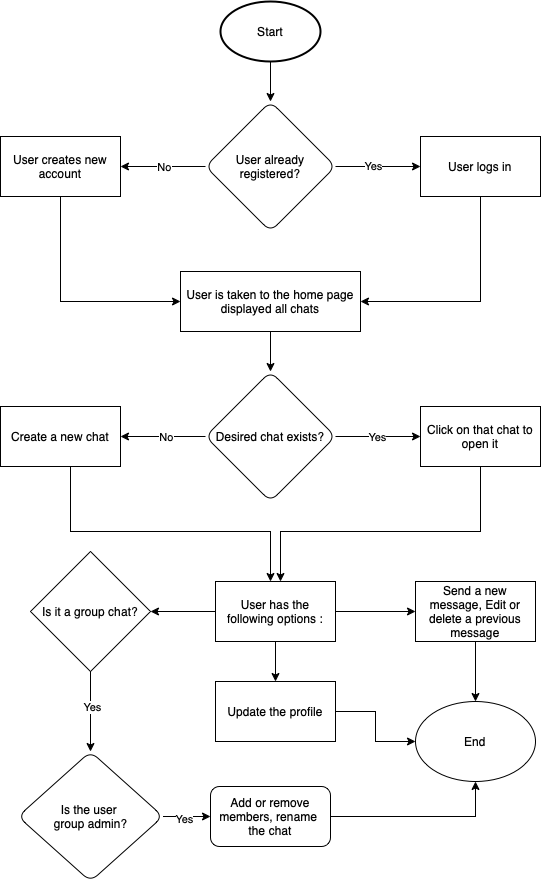

The diagram above was exported from draw.io. Its source (the exported page's mxGraphModel, read from the mxfile embedded in the PNG):
<mxGraphModel dx="1026" dy="633" grid="1" gridSize="10" guides="1" tooltips="1" connect="1" arrows="1" fold="1" page="1" pageScale="1" pageWidth="850" pageHeight="1100" math="0" shadow="0">
  <root>
    <mxCell id="0" />
    <mxCell id="1" parent="0" />
    <mxCell id="H-5_EXfBfVsjKfVF76zg-5" value="" style="edgeStyle=orthogonalEdgeStyle;rounded=0;orthogonalLoop=1;jettySize=auto;html=1;" edge="1" parent="1" source="H-5_EXfBfVsjKfVF76zg-3" target="H-5_EXfBfVsjKfVF76zg-4">
      <mxGeometry relative="1" as="geometry" />
    </mxCell>
    <mxCell id="H-5_EXfBfVsjKfVF76zg-3" value="Start" style="strokeWidth=2;html=1;shape=mxgraph.flowchart.start_1;whiteSpace=wrap;rounded=1;glass=0;" vertex="1" parent="1">
      <mxGeometry x="350" y="30" width="100" height="60" as="geometry" />
    </mxCell>
    <mxCell id="H-5_EXfBfVsjKfVF76zg-8" value="" style="edgeStyle=orthogonalEdgeStyle;rounded=0;orthogonalLoop=1;jettySize=auto;html=1;" edge="1" parent="1" source="H-5_EXfBfVsjKfVF76zg-4" target="H-5_EXfBfVsjKfVF76zg-6">
      <mxGeometry relative="1" as="geometry" />
    </mxCell>
    <mxCell id="H-5_EXfBfVsjKfVF76zg-12" value="Yes" style="edgeLabel;html=1;align=center;verticalAlign=middle;resizable=0;points=[];" vertex="1" connectable="0" parent="H-5_EXfBfVsjKfVF76zg-8">
      <mxGeometry x="-0.1294" y="1" relative="1" as="geometry">
        <mxPoint as="offset" />
      </mxGeometry>
    </mxCell>
    <mxCell id="H-5_EXfBfVsjKfVF76zg-9" value="" style="edgeStyle=orthogonalEdgeStyle;rounded=0;orthogonalLoop=1;jettySize=auto;html=1;" edge="1" parent="1" source="H-5_EXfBfVsjKfVF76zg-4" target="H-5_EXfBfVsjKfVF76zg-7">
      <mxGeometry relative="1" as="geometry" />
    </mxCell>
    <mxCell id="H-5_EXfBfVsjKfVF76zg-11" value="No" style="edgeLabel;html=1;align=center;verticalAlign=middle;resizable=0;points=[];" vertex="1" connectable="0" parent="H-5_EXfBfVsjKfVF76zg-9">
      <mxGeometry x="-0.0118" relative="1" as="geometry">
        <mxPoint as="offset" />
      </mxGeometry>
    </mxCell>
    <mxCell id="H-5_EXfBfVsjKfVF76zg-4" value="User already registered?" style="rhombus;whiteSpace=wrap;html=1;rounded=1;glass=0;" vertex="1" parent="1">
      <mxGeometry x="335" y="130" width="130" height="130" as="geometry" />
    </mxCell>
    <mxCell id="H-5_EXfBfVsjKfVF76zg-15" style="edgeStyle=orthogonalEdgeStyle;rounded=0;orthogonalLoop=1;jettySize=auto;html=1;entryX=1;entryY=0.5;entryDx=0;entryDy=0;" edge="1" parent="1" source="H-5_EXfBfVsjKfVF76zg-6" target="H-5_EXfBfVsjKfVF76zg-13">
      <mxGeometry relative="1" as="geometry">
        <mxPoint x="610" y="330" as="targetPoint" />
        <Array as="points">
          <mxPoint x="610" y="330" />
        </Array>
      </mxGeometry>
    </mxCell>
    <mxCell id="H-5_EXfBfVsjKfVF76zg-6" value="User logs in" style="rounded=0;whiteSpace=wrap;html=1;glass=0;" vertex="1" parent="1">
      <mxGeometry x="550" y="165" width="120" height="60" as="geometry" />
    </mxCell>
    <mxCell id="H-5_EXfBfVsjKfVF76zg-16" style="edgeStyle=orthogonalEdgeStyle;rounded=0;orthogonalLoop=1;jettySize=auto;html=1;entryX=0;entryY=0.5;entryDx=0;entryDy=0;" edge="1" parent="1" source="H-5_EXfBfVsjKfVF76zg-7" target="H-5_EXfBfVsjKfVF76zg-13">
      <mxGeometry relative="1" as="geometry">
        <Array as="points">
          <mxPoint x="190" y="330" />
        </Array>
      </mxGeometry>
    </mxCell>
    <mxCell id="H-5_EXfBfVsjKfVF76zg-7" value="User creates new account" style="rounded=0;whiteSpace=wrap;html=1;glass=0;" vertex="1" parent="1">
      <mxGeometry x="130" y="165" width="120" height="60" as="geometry" />
    </mxCell>
    <mxCell id="H-5_EXfBfVsjKfVF76zg-18" value="" style="edgeStyle=orthogonalEdgeStyle;rounded=0;orthogonalLoop=1;jettySize=auto;html=1;" edge="1" parent="1" source="H-5_EXfBfVsjKfVF76zg-13">
      <mxGeometry relative="1" as="geometry">
        <mxPoint x="400" y="400" as="targetPoint" />
      </mxGeometry>
    </mxCell>
    <mxCell id="H-5_EXfBfVsjKfVF76zg-13" value="User is taken to the home page displayed all chats" style="rounded=0;whiteSpace=wrap;html=1;glass=0;" vertex="1" parent="1">
      <mxGeometry x="310" y="300" width="180" height="60" as="geometry" />
    </mxCell>
    <mxCell id="H-5_EXfBfVsjKfVF76zg-22" value="" style="edgeStyle=orthogonalEdgeStyle;rounded=0;orthogonalLoop=1;jettySize=auto;html=1;" edge="1" parent="1" source="H-5_EXfBfVsjKfVF76zg-19" target="H-5_EXfBfVsjKfVF76zg-21">
      <mxGeometry relative="1" as="geometry" />
    </mxCell>
    <mxCell id="H-5_EXfBfVsjKfVF76zg-26" value="No" style="edgeLabel;html=1;align=center;verticalAlign=middle;resizable=0;points=[];" vertex="1" connectable="0" parent="H-5_EXfBfVsjKfVF76zg-22">
      <mxGeometry x="-0.0588" relative="1" as="geometry">
        <mxPoint as="offset" />
      </mxGeometry>
    </mxCell>
    <mxCell id="H-5_EXfBfVsjKfVF76zg-23" value="" style="edgeStyle=orthogonalEdgeStyle;rounded=0;orthogonalLoop=1;jettySize=auto;html=1;" edge="1" parent="1" source="H-5_EXfBfVsjKfVF76zg-19" target="H-5_EXfBfVsjKfVF76zg-20">
      <mxGeometry relative="1" as="geometry" />
    </mxCell>
    <mxCell id="H-5_EXfBfVsjKfVF76zg-27" value="Yes" style="edgeLabel;html=1;align=center;verticalAlign=middle;resizable=0;points=[];" vertex="1" connectable="0" parent="H-5_EXfBfVsjKfVF76zg-23">
      <mxGeometry x="-0.0353" relative="1" as="geometry">
        <mxPoint as="offset" />
      </mxGeometry>
    </mxCell>
    <mxCell id="H-5_EXfBfVsjKfVF76zg-19" value="Desired chat exists?" style="rhombus;whiteSpace=wrap;html=1;rounded=1;glass=0;" vertex="1" parent="1">
      <mxGeometry x="335" y="400" width="130" height="130" as="geometry" />
    </mxCell>
    <mxCell id="H-5_EXfBfVsjKfVF76zg-29" style="edgeStyle=orthogonalEdgeStyle;rounded=0;orthogonalLoop=1;jettySize=auto;html=1;" edge="1" parent="1" source="H-5_EXfBfVsjKfVF76zg-20">
      <mxGeometry relative="1" as="geometry">
        <mxPoint x="410" y="610" as="targetPoint" />
        <Array as="points">
          <mxPoint x="610" y="560" />
          <mxPoint x="410" y="560" />
        </Array>
      </mxGeometry>
    </mxCell>
    <mxCell id="H-5_EXfBfVsjKfVF76zg-20" value="Click on that chat to open it" style="rounded=0;whiteSpace=wrap;html=1;glass=0;" vertex="1" parent="1">
      <mxGeometry x="550" y="435" width="120" height="60" as="geometry" />
    </mxCell>
    <mxCell id="H-5_EXfBfVsjKfVF76zg-28" style="edgeStyle=orthogonalEdgeStyle;rounded=0;orthogonalLoop=1;jettySize=auto;html=1;" edge="1" parent="1" source="H-5_EXfBfVsjKfVF76zg-21">
      <mxGeometry relative="1" as="geometry">
        <mxPoint x="400" y="610" as="targetPoint" />
        <Array as="points">
          <mxPoint x="200" y="560" />
          <mxPoint x="400" y="560" />
        </Array>
      </mxGeometry>
    </mxCell>
    <mxCell id="H-5_EXfBfVsjKfVF76zg-21" value="Create a new chat" style="rounded=0;whiteSpace=wrap;html=1;glass=0;" vertex="1" parent="1">
      <mxGeometry x="130" y="435" width="120" height="60" as="geometry" />
    </mxCell>
    <mxCell id="H-5_EXfBfVsjKfVF76zg-33" value="" style="edgeStyle=orthogonalEdgeStyle;rounded=0;orthogonalLoop=1;jettySize=auto;html=1;" edge="1" parent="1" source="H-5_EXfBfVsjKfVF76zg-31" target="H-5_EXfBfVsjKfVF76zg-32">
      <mxGeometry relative="1" as="geometry" />
    </mxCell>
    <mxCell id="H-5_EXfBfVsjKfVF76zg-35" value="" style="edgeStyle=orthogonalEdgeStyle;rounded=0;orthogonalLoop=1;jettySize=auto;html=1;" edge="1" parent="1" source="H-5_EXfBfVsjKfVF76zg-31" target="H-5_EXfBfVsjKfVF76zg-34">
      <mxGeometry relative="1" as="geometry" />
    </mxCell>
    <mxCell id="H-5_EXfBfVsjKfVF76zg-45" value="" style="edgeStyle=orthogonalEdgeStyle;rounded=0;orthogonalLoop=1;jettySize=auto;html=1;" edge="1" parent="1" source="H-5_EXfBfVsjKfVF76zg-31" target="H-5_EXfBfVsjKfVF76zg-44">
      <mxGeometry relative="1" as="geometry" />
    </mxCell>
    <mxCell id="H-5_EXfBfVsjKfVF76zg-31" value="User has the following options :" style="rounded=0;whiteSpace=wrap;html=1;glass=0;" vertex="1" parent="1">
      <mxGeometry x="345" y="610" width="120" height="60" as="geometry" />
    </mxCell>
    <mxCell id="H-5_EXfBfVsjKfVF76zg-47" value="" style="edgeStyle=orthogonalEdgeStyle;rounded=0;orthogonalLoop=1;jettySize=auto;html=1;" edge="1" parent="1" source="H-5_EXfBfVsjKfVF76zg-32" target="H-5_EXfBfVsjKfVF76zg-46">
      <mxGeometry relative="1" as="geometry" />
    </mxCell>
    <mxCell id="H-5_EXfBfVsjKfVF76zg-32" value="Send a new message, Edit or delete a previous message" style="whiteSpace=wrap;html=1;rounded=0;glass=0;" vertex="1" parent="1">
      <mxGeometry x="545" y="610" width="120" height="60" as="geometry" />
    </mxCell>
    <mxCell id="H-5_EXfBfVsjKfVF76zg-37" value="" style="edgeStyle=orthogonalEdgeStyle;rounded=0;orthogonalLoop=1;jettySize=auto;html=1;" edge="1" parent="1" source="H-5_EXfBfVsjKfVF76zg-34">
      <mxGeometry relative="1" as="geometry">
        <mxPoint x="220" y="780" as="targetPoint" />
      </mxGeometry>
    </mxCell>
    <mxCell id="H-5_EXfBfVsjKfVF76zg-38" value="Yes" style="edgeLabel;html=1;align=center;verticalAlign=middle;resizable=0;points=[];" vertex="1" connectable="0" parent="H-5_EXfBfVsjKfVF76zg-37">
      <mxGeometry x="-0.125" y="1" relative="1" as="geometry">
        <mxPoint as="offset" />
      </mxGeometry>
    </mxCell>
    <mxCell id="H-5_EXfBfVsjKfVF76zg-34" value="Is it a group chat?" style="rhombus;whiteSpace=wrap;html=1;rounded=0;glass=0;" vertex="1" parent="1">
      <mxGeometry x="160" y="580" width="120" height="120" as="geometry" />
    </mxCell>
    <mxCell id="H-5_EXfBfVsjKfVF76zg-41" value="" style="edgeStyle=orthogonalEdgeStyle;rounded=0;orthogonalLoop=1;jettySize=auto;html=1;" edge="1" parent="1" source="H-5_EXfBfVsjKfVF76zg-39" target="H-5_EXfBfVsjKfVF76zg-40">
      <mxGeometry relative="1" as="geometry" />
    </mxCell>
    <mxCell id="H-5_EXfBfVsjKfVF76zg-42" value="Yes" style="edgeLabel;html=1;align=center;verticalAlign=middle;resizable=0;points=[];" vertex="1" connectable="0" parent="H-5_EXfBfVsjKfVF76zg-41">
      <mxGeometry x="-0.1027" y="-2" relative="1" as="geometry">
        <mxPoint as="offset" />
      </mxGeometry>
    </mxCell>
    <mxCell id="H-5_EXfBfVsjKfVF76zg-39" value="Is the user &lt;br&gt;group admin?" style="rhombus;whiteSpace=wrap;html=1;rounded=1;glass=0;" vertex="1" parent="1">
      <mxGeometry x="147.5" y="780" width="145" height="130" as="geometry" />
    </mxCell>
    <mxCell id="H-5_EXfBfVsjKfVF76zg-48" style="edgeStyle=orthogonalEdgeStyle;rounded=0;orthogonalLoop=1;jettySize=auto;html=1;entryX=0.5;entryY=1;entryDx=0;entryDy=0;" edge="1" parent="1" source="H-5_EXfBfVsjKfVF76zg-40" target="H-5_EXfBfVsjKfVF76zg-46">
      <mxGeometry relative="1" as="geometry" />
    </mxCell>
    <mxCell id="H-5_EXfBfVsjKfVF76zg-40" value="Add or remove members, rename &lt;br&gt;the chat" style="whiteSpace=wrap;html=1;rounded=1;glass=0;" vertex="1" parent="1">
      <mxGeometry x="340" y="815" width="120" height="60" as="geometry" />
    </mxCell>
    <mxCell id="H-5_EXfBfVsjKfVF76zg-49" style="edgeStyle=orthogonalEdgeStyle;rounded=0;orthogonalLoop=1;jettySize=auto;html=1;entryX=0;entryY=0.5;entryDx=0;entryDy=0;" edge="1" parent="1" source="H-5_EXfBfVsjKfVF76zg-44" target="H-5_EXfBfVsjKfVF76zg-46">
      <mxGeometry relative="1" as="geometry" />
    </mxCell>
    <mxCell id="H-5_EXfBfVsjKfVF76zg-44" value="Update the profile" style="whiteSpace=wrap;html=1;rounded=0;glass=0;" vertex="1" parent="1">
      <mxGeometry x="345" y="710" width="120" height="60" as="geometry" />
    </mxCell>
    <mxCell id="H-5_EXfBfVsjKfVF76zg-46" value="End" style="ellipse;whiteSpace=wrap;html=1;rounded=1;glass=0;" vertex="1" parent="1">
      <mxGeometry x="545" y="730" width="120" height="80" as="geometry" />
    </mxCell>
  </root>
</mxGraphModel>